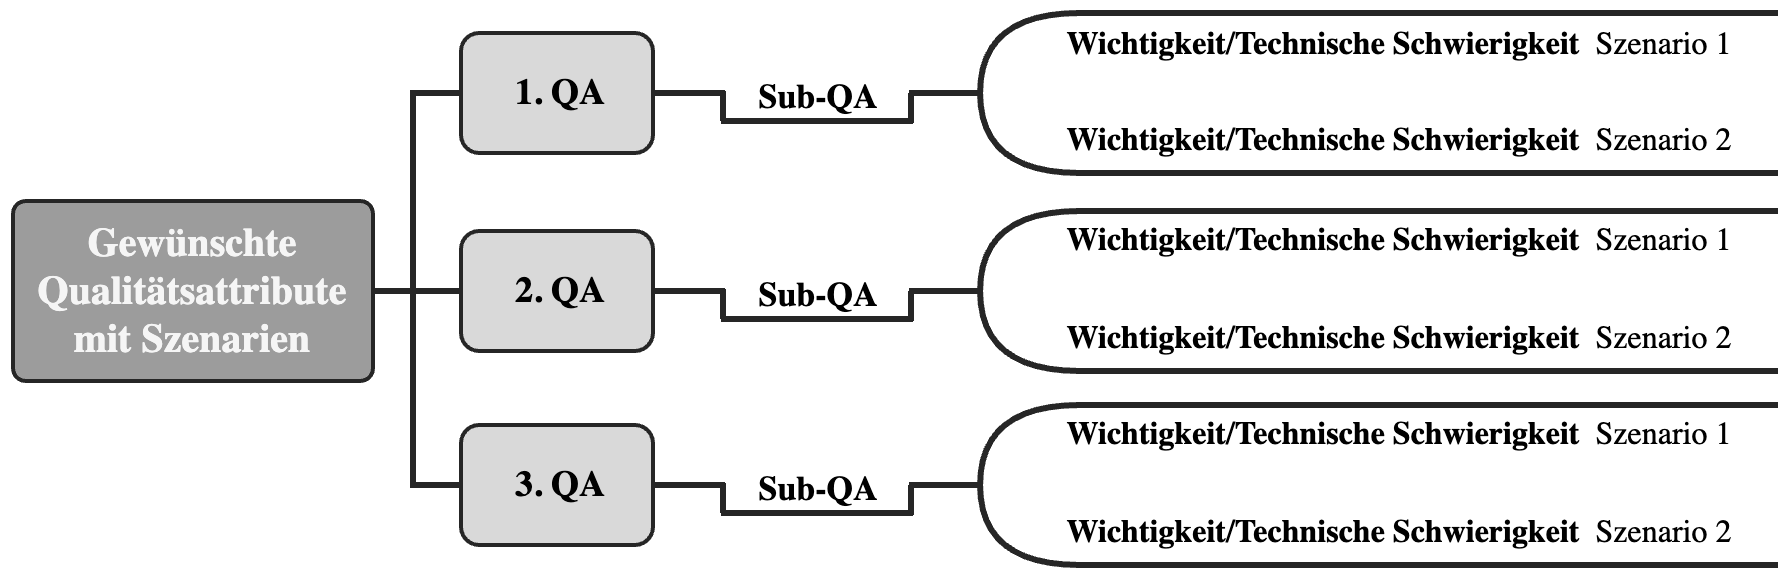

The diagram above was exported from draw.io. Its source (the exported page's mxGraphModel, read from the mxfile embedded in the PNG):
<mxGraphModel dx="955" dy="617" grid="1" gridSize="10" guides="1" tooltips="1" connect="1" arrows="1" fold="1" page="1" pageScale="1" pageWidth="827" pageHeight="1169" math="0" shadow="0">
  <root>
    <mxCell id="0" />
    <mxCell id="1" parent="0" />
    <mxCell id="rCPPnaS5rh7whSVgnpeu-2" style="edgeStyle=elbowEdgeStyle;rounded=0;orthogonalLoop=1;jettySize=auto;html=1;endArrow=none;endFill=0;strokeWidth=3;strokeColor=#262626;fontFamily=TeX Gyre Termes;" parent="1" source="rCPPnaS5rh7whSVgnpeu-6" target="rCPPnaS5rh7whSVgnpeu-11" edge="1">
      <mxGeometry relative="1" as="geometry" />
    </mxCell>
    <mxCell id="rCPPnaS5rh7whSVgnpeu-3" style="edgeStyle=elbowEdgeStyle;rounded=0;orthogonalLoop=1;jettySize=auto;html=1;endArrow=none;endFill=0;strokeWidth=3;strokeColor=#262626;exitX=1;exitY=0.5;exitDx=0;exitDy=0;fontFamily=TeX Gyre Termes;" parent="1" source="rCPPnaS5rh7whSVgnpeu-6" target="rCPPnaS5rh7whSVgnpeu-13" edge="1">
      <mxGeometry relative="1" as="geometry">
        <Array as="points">
          <mxPoint x="230" y="430" />
        </Array>
      </mxGeometry>
    </mxCell>
    <mxCell id="rCPPnaS5rh7whSVgnpeu-4" style="edgeStyle=elbowEdgeStyle;rounded=0;orthogonalLoop=1;jettySize=auto;html=1;endArrow=none;endFill=0;strokeWidth=3;strokeColor=#262626;fontFamily=TeX Gyre Termes;" parent="1" edge="1">
      <mxGeometry relative="1" as="geometry">
        <mxPoint x="229.99999999999994" y="387" as="sourcePoint" />
        <mxPoint x="274.00000000000006" y="285.99999999999994" as="targetPoint" />
        <Array as="points">
          <mxPoint x="230" y="385" />
        </Array>
      </mxGeometry>
    </mxCell>
    <mxCell id="rCPPnaS5rh7whSVgnpeu-6" value="Gewünschte Qualitätsattribute mit Szenarien" style="rounded=1;whiteSpace=wrap;html=1;fillColor=#9C9C9C;strokeColor=#262626;fontSize=20;arcSize=7;fontColor=#F5F5F5;gradientColor=none;fontStyle=1;strokeWidth=2;fontFamily=TeX Gyre Termes;" parent="1" vertex="1">
      <mxGeometry x="30" y="340" width="180" height="90" as="geometry" />
    </mxCell>
    <mxCell id="rCPPnaS5rh7whSVgnpeu-11" value="2. QA" style="rounded=1;whiteSpace=wrap;html=1;align=center;spacingLeft=4;fontSize=18;fontStyle=1;fillColor=#D9D9D9;strokeColor=#262626;strokeWidth=2;fontFamily=TeX Gyre Termes;" parent="1" vertex="1">
      <mxGeometry x="254" y="355" width="96" height="60" as="geometry" />
    </mxCell>
    <mxCell id="rCPPnaS5rh7whSVgnpeu-13" value="3. QA" style="rounded=1;whiteSpace=wrap;html=1;align=center;spacingLeft=4;fontSize=18;fontStyle=1;fillColor=#D9D9D9;strokeColor=#262626;strokeWidth=2;fontFamily=TeX Gyre Termes;" parent="1" vertex="1">
      <mxGeometry x="254" y="452" width="96" height="60" as="geometry" />
    </mxCell>
    <mxCell id="rCPPnaS5rh7whSVgnpeu-15" value="1. QA" style="rounded=1;whiteSpace=wrap;html=1;align=center;spacingLeft=4;fontSize=18;fontStyle=1;fillColor=#D9D9D9;strokeColor=#262626;strokeWidth=2;fontFamily=TeX Gyre Termes;" parent="1" vertex="1">
      <mxGeometry x="254" y="256" width="96" height="60" as="geometry" />
    </mxCell>
    <mxCell id="liPOGzVp4jX1ID36UEZ_-13" value="Sub-QA" style="text;strokeColor=none;fillColor=none;html=1;align=center;verticalAlign=middle;whiteSpace=wrap;rounded=0;fontSize=17;fontStyle=1;fontFamily=TeX Gyre Termes;" parent="1" vertex="1">
      <mxGeometry x="398" y="273" width="70" height="30" as="geometry" />
    </mxCell>
    <mxCell id="liPOGzVp4jX1ID36UEZ_-16" style="edgeStyle=none;curved=1;rounded=0;orthogonalLoop=1;jettySize=auto;html=1;endArrow=none;startSize=14;endSize=14;sourcePerimeterSpacing=0;targetPerimeterSpacing=0;endFill=0;strokeWidth=3;strokeColor=#262626;fontFamily=TeX Gyre Termes;" parent="1" edge="1">
      <mxGeometry relative="1" as="geometry">
        <mxPoint x="351" y="286" as="sourcePoint" />
        <mxPoint x="386" y="286" as="targetPoint" />
      </mxGeometry>
    </mxCell>
    <mxCell id="liPOGzVp4jX1ID36UEZ_-60" style="edgeStyle=none;curved=1;rounded=0;orthogonalLoop=1;jettySize=auto;html=1;endArrow=none;startSize=14;endSize=14;sourcePerimeterSpacing=0;targetPerimeterSpacing=0;endFill=0;strokeWidth=3;strokeColor=#262626;fontFamily=TeX Gyre Termes;" parent="1" edge="1">
      <mxGeometry relative="1" as="geometry">
        <mxPoint x="478" y="286" as="sourcePoint" />
        <mxPoint x="513" y="286" as="targetPoint" />
      </mxGeometry>
    </mxCell>
    <mxCell id="liPOGzVp4jX1ID36UEZ_-61" style="edgeStyle=none;curved=1;rounded=0;orthogonalLoop=1;jettySize=auto;html=1;endArrow=none;startSize=14;endSize=14;sourcePerimeterSpacing=0;targetPerimeterSpacing=0;endFill=0;strokeWidth=3;strokeColor=#262626;fontFamily=TeX Gyre Termes;" parent="1" edge="1">
      <mxGeometry relative="1" as="geometry">
        <mxPoint x="384" y="300" as="sourcePoint" />
        <mxPoint x="480" y="300" as="targetPoint" />
      </mxGeometry>
    </mxCell>
    <mxCell id="liPOGzVp4jX1ID36UEZ_-62" style="edgeStyle=none;curved=1;rounded=0;orthogonalLoop=1;jettySize=auto;html=1;endArrow=none;startSize=14;endSize=14;sourcePerimeterSpacing=0;targetPerimeterSpacing=0;endFill=0;strokeWidth=3;strokeColor=#262626;fontFamily=TeX Gyre Termes;" parent="1" edge="1">
      <mxGeometry relative="1" as="geometry">
        <mxPoint x="385" y="300" as="sourcePoint" />
        <mxPoint x="385" y="285" as="targetPoint" />
      </mxGeometry>
    </mxCell>
    <mxCell id="liPOGzVp4jX1ID36UEZ_-63" style="edgeStyle=none;curved=1;rounded=0;orthogonalLoop=1;jettySize=auto;html=1;endArrow=none;startSize=14;endSize=14;sourcePerimeterSpacing=0;targetPerimeterSpacing=0;endFill=0;strokeWidth=3;strokeColor=#262626;fontFamily=TeX Gyre Termes;" parent="1" edge="1">
      <mxGeometry relative="1" as="geometry">
        <mxPoint x="479" y="301" as="sourcePoint" />
        <mxPoint x="479" y="286" as="targetPoint" />
      </mxGeometry>
    </mxCell>
    <mxCell id="rCPPnaS5rh7whSVgnpeu-40" value="&lt;b style=&quot;border-color: var(--border-color);&quot;&gt;Wichtigkeit/Technische Schwierigkeit&lt;/b&gt;&amp;nbsp; Szenario 2" style="text;strokeColor=none;fillColor=none;html=1;align=center;verticalAlign=middle;whiteSpace=wrap;rounded=0;fontSize=16;fontFamily=TeX Gyre Termes;" parent="1" vertex="1">
      <mxGeometry x="537" y="295" width="373" height="30" as="geometry" />
    </mxCell>
    <mxCell id="LV9NdzrOBFbSSeHobmjM-1" value="Sub-QA" style="text;strokeColor=none;fillColor=none;html=1;align=center;verticalAlign=middle;whiteSpace=wrap;rounded=0;fontSize=17;fontStyle=1;fontFamily=TeX Gyre Termes;" parent="1" vertex="1">
      <mxGeometry x="398" y="372" width="70" height="30" as="geometry" />
    </mxCell>
    <mxCell id="LV9NdzrOBFbSSeHobmjM-2" style="edgeStyle=none;curved=1;rounded=0;orthogonalLoop=1;jettySize=auto;html=1;endArrow=none;startSize=14;endSize=14;sourcePerimeterSpacing=0;targetPerimeterSpacing=0;endFill=0;strokeWidth=3;strokeColor=#262626;fontFamily=TeX Gyre Termes;" parent="1" edge="1">
      <mxGeometry relative="1" as="geometry">
        <mxPoint x="351" y="385" as="sourcePoint" />
        <mxPoint x="386" y="385" as="targetPoint" />
      </mxGeometry>
    </mxCell>
    <mxCell id="LV9NdzrOBFbSSeHobmjM-4" style="edgeStyle=none;curved=1;rounded=0;orthogonalLoop=1;jettySize=auto;html=1;endArrow=none;startSize=14;endSize=14;sourcePerimeterSpacing=0;targetPerimeterSpacing=0;endFill=0;strokeWidth=3;strokeColor=#262626;fontFamily=TeX Gyre Termes;" parent="1" edge="1">
      <mxGeometry relative="1" as="geometry">
        <mxPoint x="478" y="385" as="sourcePoint" />
        <mxPoint x="513" y="385" as="targetPoint" />
      </mxGeometry>
    </mxCell>
    <mxCell id="LV9NdzrOBFbSSeHobmjM-5" style="edgeStyle=none;curved=1;rounded=0;orthogonalLoop=1;jettySize=auto;html=1;endArrow=none;startSize=14;endSize=14;sourcePerimeterSpacing=0;targetPerimeterSpacing=0;endFill=0;strokeWidth=3;strokeColor=#262626;fontFamily=TeX Gyre Termes;" parent="1" edge="1">
      <mxGeometry relative="1" as="geometry">
        <mxPoint x="384" y="399" as="sourcePoint" />
        <mxPoint x="480" y="399" as="targetPoint" />
      </mxGeometry>
    </mxCell>
    <mxCell id="LV9NdzrOBFbSSeHobmjM-6" style="edgeStyle=none;curved=1;rounded=0;orthogonalLoop=1;jettySize=auto;html=1;endArrow=none;startSize=14;endSize=14;sourcePerimeterSpacing=0;targetPerimeterSpacing=0;endFill=0;strokeWidth=3;strokeColor=#262626;fontFamily=TeX Gyre Termes;" parent="1" edge="1">
      <mxGeometry relative="1" as="geometry">
        <mxPoint x="385" y="399" as="sourcePoint" />
        <mxPoint x="385" y="384" as="targetPoint" />
      </mxGeometry>
    </mxCell>
    <mxCell id="LV9NdzrOBFbSSeHobmjM-7" style="edgeStyle=none;curved=1;rounded=0;orthogonalLoop=1;jettySize=auto;html=1;endArrow=none;startSize=14;endSize=14;sourcePerimeterSpacing=0;targetPerimeterSpacing=0;endFill=0;strokeWidth=3;strokeColor=#262626;fontFamily=TeX Gyre Termes;" parent="1" edge="1">
      <mxGeometry relative="1" as="geometry">
        <mxPoint x="479" y="400" as="sourcePoint" />
        <mxPoint x="479" y="385" as="targetPoint" />
      </mxGeometry>
    </mxCell>
    <mxCell id="LV9NdzrOBFbSSeHobmjM-9" value="" style="endArrow=none;html=1;rounded=0;edgeStyle=orthogonalEdgeStyle;curved=1;strokeWidth=3;strokeColor=#262626;fontFamily=TeX Gyre Termes;" parent="1" edge="1">
      <mxGeometry width="50" height="50" relative="1" as="geometry">
        <mxPoint x="563.5" y="425" as="sourcePoint" />
        <mxPoint x="563.5" y="345" as="targetPoint" />
        <Array as="points">
          <mxPoint x="513.5" y="425" />
          <mxPoint x="513.5" y="345" />
        </Array>
      </mxGeometry>
    </mxCell>
    <mxCell id="LV9NdzrOBFbSSeHobmjM-10" style="edgeStyle=none;curved=1;rounded=0;orthogonalLoop=1;jettySize=auto;html=1;endArrow=none;startSize=14;endSize=14;sourcePerimeterSpacing=0;targetPerimeterSpacing=0;endFill=0;strokeWidth=3;strokeColor=#262626;fontFamily=TeX Gyre Termes;" parent="1" edge="1">
      <mxGeometry relative="1" as="geometry">
        <mxPoint x="563.5" y="425" as="sourcePoint" />
        <mxPoint x="912.5" y="425" as="targetPoint" />
      </mxGeometry>
    </mxCell>
    <mxCell id="LV9NdzrOBFbSSeHobmjM-11" style="edgeStyle=none;curved=1;rounded=0;orthogonalLoop=1;jettySize=auto;html=1;endArrow=none;startSize=14;endSize=14;sourcePerimeterSpacing=0;targetPerimeterSpacing=0;endFill=0;strokeWidth=3;strokeColor=#262626;fontFamily=TeX Gyre Termes;" parent="1" edge="1">
      <mxGeometry relative="1" as="geometry">
        <mxPoint x="561.5" y="345" as="sourcePoint" />
        <mxPoint x="912.5" y="345" as="targetPoint" />
      </mxGeometry>
    </mxCell>
    <mxCell id="LV9NdzrOBFbSSeHobmjM-12" value="Sub-QA" style="text;strokeColor=none;fillColor=none;html=1;align=center;verticalAlign=middle;whiteSpace=wrap;rounded=0;fontSize=17;fontStyle=1;fontFamily=TeX Gyre Termes;" parent="1" vertex="1">
      <mxGeometry x="398" y="469" width="70" height="30" as="geometry" />
    </mxCell>
    <mxCell id="LV9NdzrOBFbSSeHobmjM-13" style="edgeStyle=none;curved=1;rounded=0;orthogonalLoop=1;jettySize=auto;html=1;endArrow=none;startSize=14;endSize=14;sourcePerimeterSpacing=0;targetPerimeterSpacing=0;endFill=0;strokeWidth=3;strokeColor=#262626;fontFamily=TeX Gyre Termes;" parent="1" edge="1">
      <mxGeometry relative="1" as="geometry">
        <mxPoint x="351" y="482" as="sourcePoint" />
        <mxPoint x="386" y="482" as="targetPoint" />
      </mxGeometry>
    </mxCell>
    <mxCell id="LV9NdzrOBFbSSeHobmjM-15" style="edgeStyle=none;curved=1;rounded=0;orthogonalLoop=1;jettySize=auto;html=1;endArrow=none;startSize=14;endSize=14;sourcePerimeterSpacing=0;targetPerimeterSpacing=0;endFill=0;strokeWidth=3;strokeColor=#262626;fontFamily=TeX Gyre Termes;" parent="1" edge="1">
      <mxGeometry relative="1" as="geometry">
        <mxPoint x="478" y="482" as="sourcePoint" />
        <mxPoint x="513" y="482" as="targetPoint" />
      </mxGeometry>
    </mxCell>
    <mxCell id="LV9NdzrOBFbSSeHobmjM-16" style="edgeStyle=none;curved=1;rounded=0;orthogonalLoop=1;jettySize=auto;html=1;endArrow=none;startSize=14;endSize=14;sourcePerimeterSpacing=0;targetPerimeterSpacing=0;endFill=0;strokeWidth=3;strokeColor=#262626;fontFamily=TeX Gyre Termes;" parent="1" edge="1">
      <mxGeometry relative="1" as="geometry">
        <mxPoint x="384" y="496" as="sourcePoint" />
        <mxPoint x="480" y="496" as="targetPoint" />
      </mxGeometry>
    </mxCell>
    <mxCell id="LV9NdzrOBFbSSeHobmjM-17" style="edgeStyle=none;curved=1;rounded=0;orthogonalLoop=1;jettySize=auto;html=1;endArrow=none;startSize=14;endSize=14;sourcePerimeterSpacing=0;targetPerimeterSpacing=0;endFill=0;strokeWidth=3;strokeColor=#262626;fontFamily=TeX Gyre Termes;" parent="1" edge="1">
      <mxGeometry relative="1" as="geometry">
        <mxPoint x="385" y="496" as="sourcePoint" />
        <mxPoint x="385" y="481" as="targetPoint" />
      </mxGeometry>
    </mxCell>
    <mxCell id="LV9NdzrOBFbSSeHobmjM-18" style="edgeStyle=none;curved=1;rounded=0;orthogonalLoop=1;jettySize=auto;html=1;endArrow=none;startSize=14;endSize=14;sourcePerimeterSpacing=0;targetPerimeterSpacing=0;endFill=0;strokeWidth=3;strokeColor=#262626;fontFamily=TeX Gyre Termes;" parent="1" edge="1">
      <mxGeometry relative="1" as="geometry">
        <mxPoint x="479" y="497" as="sourcePoint" />
        <mxPoint x="479" y="482" as="targetPoint" />
      </mxGeometry>
    </mxCell>
    <mxCell id="LV9NdzrOBFbSSeHobmjM-20" value="" style="endArrow=none;html=1;rounded=0;edgeStyle=orthogonalEdgeStyle;curved=1;strokeWidth=3;strokeColor=#262626;fontFamily=TeX Gyre Termes;" parent="1" edge="1">
      <mxGeometry width="50" height="50" relative="1" as="geometry">
        <mxPoint x="563.5" y="522" as="sourcePoint" />
        <mxPoint x="563.5" y="442" as="targetPoint" />
        <Array as="points">
          <mxPoint x="513.5" y="522" />
          <mxPoint x="513.5" y="442" />
        </Array>
      </mxGeometry>
    </mxCell>
    <mxCell id="LV9NdzrOBFbSSeHobmjM-21" style="edgeStyle=none;curved=1;rounded=0;orthogonalLoop=1;jettySize=auto;html=1;endArrow=none;startSize=14;endSize=14;sourcePerimeterSpacing=0;targetPerimeterSpacing=0;endFill=0;strokeWidth=3;strokeColor=#262626;fontFamily=TeX Gyre Termes;" parent="1" edge="1">
      <mxGeometry relative="1" as="geometry">
        <mxPoint x="563.5" y="522" as="sourcePoint" />
        <mxPoint x="912.5" y="522" as="targetPoint" />
      </mxGeometry>
    </mxCell>
    <mxCell id="LV9NdzrOBFbSSeHobmjM-22" style="edgeStyle=none;curved=1;rounded=0;orthogonalLoop=1;jettySize=auto;html=1;endArrow=none;startSize=14;endSize=14;sourcePerimeterSpacing=0;targetPerimeterSpacing=0;endFill=0;strokeWidth=3;strokeColor=#262626;fontFamily=TeX Gyre Termes;" parent="1" edge="1">
      <mxGeometry relative="1" as="geometry">
        <mxPoint x="561.5" y="442" as="sourcePoint" />
        <mxPoint x="912.5" y="442" as="targetPoint" />
      </mxGeometry>
    </mxCell>
    <mxCell id="hv_cGzII41CsYWJDMQb_-1" value="&lt;b style=&quot;border-color: var(--border-color);&quot;&gt;Wichtigkeit/Technische Schwierigkeit&lt;/b&gt;&amp;nbsp; Szenario 1" style="text;strokeColor=none;fillColor=none;html=1;align=center;verticalAlign=middle;whiteSpace=wrap;rounded=0;fontSize=16;fontFamily=TeX Gyre Termes;" parent="1" vertex="1">
      <mxGeometry x="537" y="247" width="373" height="30" as="geometry" />
    </mxCell>
    <mxCell id="liPOGzVp4jX1ID36UEZ_-44" value="" style="endArrow=none;html=1;rounded=0;edgeStyle=orthogonalEdgeStyle;curved=1;strokeWidth=3;strokeColor=#262626;fontFamily=TeX Gyre Termes;" parent="1" edge="1">
      <mxGeometry width="50" height="50" relative="1" as="geometry">
        <mxPoint x="563.5" y="326" as="sourcePoint" />
        <mxPoint x="563.5" y="246" as="targetPoint" />
        <Array as="points">
          <mxPoint x="513.5" y="326" />
          <mxPoint x="513.5" y="246" />
        </Array>
      </mxGeometry>
    </mxCell>
    <mxCell id="liPOGzVp4jX1ID36UEZ_-45" style="edgeStyle=none;curved=1;rounded=0;orthogonalLoop=1;jettySize=auto;html=1;endArrow=none;startSize=14;endSize=14;sourcePerimeterSpacing=0;targetPerimeterSpacing=0;endFill=0;strokeWidth=3;strokeColor=#262626;fontFamily=TeX Gyre Termes;" parent="1" edge="1">
      <mxGeometry relative="1" as="geometry">
        <mxPoint x="563.5" y="326" as="sourcePoint" />
        <mxPoint x="912.5" y="326" as="targetPoint" />
      </mxGeometry>
    </mxCell>
    <mxCell id="liPOGzVp4jX1ID36UEZ_-46" style="edgeStyle=none;curved=1;rounded=0;orthogonalLoop=1;jettySize=auto;html=1;endArrow=none;startSize=14;endSize=14;sourcePerimeterSpacing=0;targetPerimeterSpacing=0;endFill=0;strokeWidth=3;strokeColor=#262626;fontFamily=TeX Gyre Termes;" parent="1" edge="1">
      <mxGeometry relative="1" as="geometry">
        <mxPoint x="561.5" y="246" as="sourcePoint" />
        <mxPoint x="912.5" y="246" as="targetPoint" />
      </mxGeometry>
    </mxCell>
    <mxCell id="hv_cGzII41CsYWJDMQb_-2" value="&lt;b style=&quot;border-color: var(--border-color);&quot;&gt;Wichtigkeit/Technische Schwierigkeit&lt;/b&gt;&amp;nbsp; Szenario 1" style="text;strokeColor=none;fillColor=none;html=1;align=center;verticalAlign=middle;whiteSpace=wrap;rounded=0;fontSize=16;fontFamily=TeX Gyre Termes;" parent="1" vertex="1">
      <mxGeometry x="537" y="345" width="373" height="30" as="geometry" />
    </mxCell>
    <mxCell id="hv_cGzII41CsYWJDMQb_-3" value="&lt;b style=&quot;border-color: var(--border-color);&quot;&gt;Wichtigkeit/Technische Schwierigkeit&lt;/b&gt;&amp;nbsp; Szenario 2" style="text;strokeColor=none;fillColor=none;html=1;align=center;verticalAlign=middle;whiteSpace=wrap;rounded=0;fontSize=16;fontFamily=TeX Gyre Termes;" parent="1" vertex="1">
      <mxGeometry x="537" y="394" width="373" height="30" as="geometry" />
    </mxCell>
    <mxCell id="hv_cGzII41CsYWJDMQb_-4" value="&lt;b style=&quot;border-color: var(--border-color);&quot;&gt;Wichtigkeit/Technische Schwierigkeit&lt;/b&gt;&amp;nbsp; Szenario 1" style="text;strokeColor=none;fillColor=none;html=1;align=center;verticalAlign=middle;whiteSpace=wrap;rounded=0;fontSize=16;fontFamily=TeX Gyre Termes;" parent="1" vertex="1">
      <mxGeometry x="537" y="442" width="373" height="30" as="geometry" />
    </mxCell>
    <mxCell id="hv_cGzII41CsYWJDMQb_-5" value="&lt;b style=&quot;border-color: var(--border-color);&quot;&gt;Wichtigkeit/Technische Schwierigkeit&lt;/b&gt;&amp;nbsp; Szenario 2" style="text;strokeColor=none;fillColor=none;html=1;align=center;verticalAlign=middle;whiteSpace=wrap;rounded=0;fontSize=16;fontFamily=TeX Gyre Termes;" parent="1" vertex="1">
      <mxGeometry x="537" y="491" width="373" height="30" as="geometry" />
    </mxCell>
  </root>
</mxGraphModel>